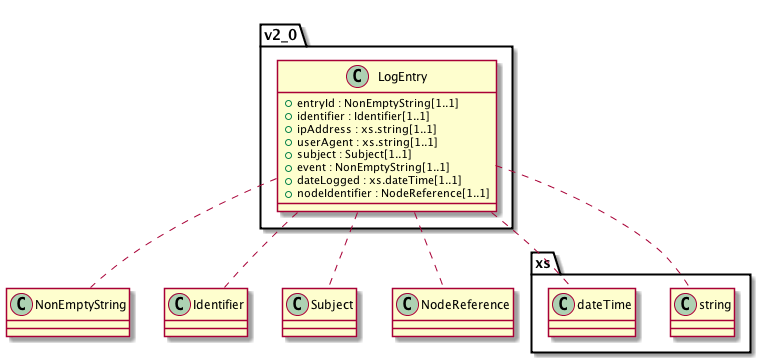

The diagram above was rendered by PlantUML. Its source (embedded in the PNG):
@startuml images/class_v2_0.LogEntry.png

class v2_0.LogEntry {
  + entryId : NonEmptyString[1..1]
  + identifier : Identifier[1..1]
  + ipAddress : xs.string[1..1]
  + userAgent : xs.string[1..1]
  + subject : Subject[1..1]
  + event : NonEmptyString[1..1]
  + dateLogged : xs.dateTime[1..1]
  + nodeIdentifier : NodeReference[1..1]
}
v2_0.LogEntry .. NonEmptyString
v2_0.LogEntry .. Identifier
v2_0.LogEntry .. xs.string
v2_0.LogEntry .. Subject
v2_0.LogEntry .. xs.dateTime
v2_0.LogEntry .. NodeReference

@enduml